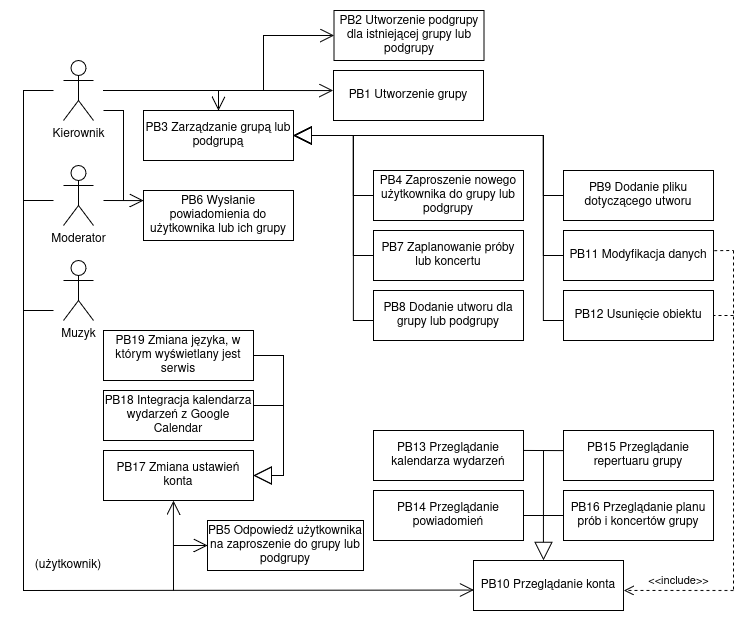

The diagram above was exported from draw.io. Its source (the exported page's mxGraphModel, read from the mxfile embedded in the PNG):
<mxGraphModel dx="1604" dy="795" grid="1" gridSize="10" guides="1" tooltips="1" connect="1" arrows="1" fold="1" page="1" pageScale="1" pageWidth="827" pageHeight="1169" math="0" shadow="0">
  <root>
    <mxCell id="0" />
    <mxCell id="1" parent="0" />
    <mxCell id="YTAk9-LQt8N72tjK4jAE-1" value="Kierownik" style="shape=umlActor;verticalLabelPosition=bottom;verticalAlign=top;html=1;outlineConnect=0;" parent="1" vertex="1">
      <mxGeometry x="120" y="100" width="30" height="60" as="geometry" />
    </mxCell>
    <mxCell id="YTAk9-LQt8N72tjK4jAE-2" value="Muzyk" style="shape=umlActor;verticalLabelPosition=bottom;verticalAlign=top;html=1;outlineConnect=0;" parent="1" vertex="1">
      <mxGeometry x="120" y="300" width="30" height="60" as="geometry" />
    </mxCell>
    <mxCell id="YTAk9-LQt8N72tjK4jAE-4" value="PB1 Utworzenie grupy" style="text;html=1;align=center;verticalAlign=middle;whiteSpace=wrap;rounded=0;strokeColor=default;" parent="1" vertex="1">
      <mxGeometry x="390" y="110" width="150" height="50" as="geometry" />
    </mxCell>
    <mxCell id="YTAk9-LQt8N72tjK4jAE-6" value="PB2 Utworzenie podgrupy dla istniejącej grupy lub podgrupy" style="text;html=1;align=center;verticalAlign=middle;whiteSpace=wrap;rounded=0;strokeColor=default;" parent="1" vertex="1">
      <mxGeometry x="390.5" y="50" width="150" height="50" as="geometry" />
    </mxCell>
    <mxCell id="YTAk9-LQt8N72tjK4jAE-7" value="PB3 Zarządzanie grupą lub podgrupą" style="text;html=1;align=center;verticalAlign=middle;whiteSpace=wrap;rounded=0;strokeColor=default;" parent="1" vertex="1">
      <mxGeometry x="200" y="150" width="150" height="50" as="geometry" />
    </mxCell>
    <mxCell id="YTAk9-LQt8N72tjK4jAE-8" value="PB4 Zaproszenie nowego użytkownika do grupy lub podgrupy" style="text;html=1;align=center;verticalAlign=middle;whiteSpace=wrap;rounded=0;strokeColor=default;" parent="1" vertex="1">
      <mxGeometry x="430" y="210" width="150" height="50" as="geometry" />
    </mxCell>
    <mxCell id="YTAk9-LQt8N72tjK4jAE-9" value="PB5 Odpowiedź użytkownika na zaproszenie do grupy lub podgrupy" style="text;html=1;align=center;verticalAlign=middle;whiteSpace=wrap;rounded=0;strokeColor=default;" parent="1" vertex="1">
      <mxGeometry x="264" y="560" width="156" height="50" as="geometry" />
    </mxCell>
    <mxCell id="YTAk9-LQt8N72tjK4jAE-11" value="PB6 Wysłanie powiadomienia do użytkownika lub ich grupy " style="text;html=1;align=center;verticalAlign=middle;whiteSpace=wrap;rounded=0;strokeColor=default;" parent="1" vertex="1">
      <mxGeometry x="200" y="230" width="150" height="50" as="geometry" />
    </mxCell>
    <mxCell id="YTAk9-LQt8N72tjK4jAE-12" value="PB7 Zaplanowanie próby lub koncertu" style="text;html=1;align=center;verticalAlign=middle;whiteSpace=wrap;rounded=0;strokeColor=default;" parent="1" vertex="1">
      <mxGeometry x="430" y="270" width="150" height="50" as="geometry" />
    </mxCell>
    <mxCell id="YTAk9-LQt8N72tjK4jAE-13" value="PB8 Dodanie utworu dla grupy lub podgrupy" style="text;html=1;align=center;verticalAlign=middle;whiteSpace=wrap;rounded=0;strokeColor=default;" parent="1" vertex="1">
      <mxGeometry x="430" y="330" width="150" height="50" as="geometry" />
    </mxCell>
    <mxCell id="YTAk9-LQt8N72tjK4jAE-14" value="PB9 Dodanie pliku dotyczącego utworu" style="text;html=1;align=center;verticalAlign=middle;whiteSpace=wrap;rounded=0;strokeColor=default;" parent="1" vertex="1">
      <mxGeometry x="620" y="210" width="150" height="50" as="geometry" />
    </mxCell>
    <mxCell id="YTAk9-LQt8N72tjK4jAE-15" value="PB11 Modyfikacja danych" style="text;html=1;align=center;verticalAlign=middle;whiteSpace=wrap;rounded=0;strokeColor=default;" parent="1" vertex="1">
      <mxGeometry x="620" y="270" width="150" height="50" as="geometry" />
    </mxCell>
    <mxCell id="YTAk9-LQt8N72tjK4jAE-16" value="PB12 Usunięcie obiektu" style="text;html=1;align=center;verticalAlign=middle;whiteSpace=wrap;rounded=0;strokeColor=default;" parent="1" vertex="1">
      <mxGeometry x="620" y="330" width="150" height="50" as="geometry" />
    </mxCell>
    <mxCell id="YTAk9-LQt8N72tjK4jAE-17" value="PB13 Przeglądanie kalendarza wydarzeń" style="text;html=1;align=center;verticalAlign=middle;whiteSpace=wrap;rounded=0;strokeColor=default;" parent="1" vertex="1">
      <mxGeometry x="430" y="470" width="150" height="50" as="geometry" />
    </mxCell>
    <mxCell id="YTAk9-LQt8N72tjK4jAE-18" value="PB14 Przeglądanie powiadomień" style="text;html=1;align=center;verticalAlign=middle;whiteSpace=wrap;rounded=0;strokeColor=default;" parent="1" vertex="1">
      <mxGeometry x="430" y="530" width="150" height="50" as="geometry" />
    </mxCell>
    <mxCell id="YTAk9-LQt8N72tjK4jAE-19" value="PB15 Przeglądanie repertuaru grupy" style="text;html=1;align=center;verticalAlign=middle;whiteSpace=wrap;rounded=0;strokeColor=default;" parent="1" vertex="1">
      <mxGeometry x="620" y="470" width="150" height="50" as="geometry" />
    </mxCell>
    <mxCell id="YTAk9-LQt8N72tjK4jAE-20" value="PB16 Przeglądanie planu prób i koncertów grupy" style="text;html=1;align=center;verticalAlign=middle;whiteSpace=wrap;rounded=0;strokeColor=default;" parent="1" vertex="1">
      <mxGeometry x="620" y="530" width="150" height="50" as="geometry" />
    </mxCell>
    <mxCell id="YTAk9-LQt8N72tjK4jAE-21" value="PB17 Zmiana ustawień konta" style="text;html=1;align=center;verticalAlign=middle;whiteSpace=wrap;rounded=0;strokeColor=default;" parent="1" vertex="1">
      <mxGeometry x="160" y="490" width="150" height="50" as="geometry" />
    </mxCell>
    <mxCell id="YTAk9-LQt8N72tjK4jAE-22" value="PB18 Integracja kalendarza wydarzeń z Google Calendar" style="text;html=1;align=center;verticalAlign=middle;whiteSpace=wrap;rounded=0;strokeColor=default;" parent="1" vertex="1">
      <mxGeometry x="160" y="430" width="150" height="50" as="geometry" />
    </mxCell>
    <mxCell id="YTAk9-LQt8N72tjK4jAE-29" value="" style="endArrow=block;endSize=16;endFill=0;html=1;rounded=0;entryX=1;entryY=0.5;entryDx=0;entryDy=0;" parent="1" target="YTAk9-LQt8N72tjK4jAE-7" edge="1">
      <mxGeometry width="160" relative="1" as="geometry">
        <mxPoint x="620" y="360" as="sourcePoint" />
        <mxPoint x="440" y="170" as="targetPoint" />
        <Array as="points">
          <mxPoint x="600" y="360" />
          <mxPoint x="600" y="175" />
        </Array>
      </mxGeometry>
    </mxCell>
    <mxCell id="YTAk9-LQt8N72tjK4jAE-35" value="" style="endArrow=block;endSize=16;endFill=0;html=1;rounded=0;entryX=1;entryY=0.5;entryDx=0;entryDy=0;" parent="1" target="YTAk9-LQt8N72tjK4jAE-7" edge="1">
      <mxGeometry width="160" relative="1" as="geometry">
        <mxPoint x="430" y="360" as="sourcePoint" />
        <mxPoint x="250" y="170" as="targetPoint" />
        <Array as="points">
          <mxPoint x="410" y="360" />
          <mxPoint x="410" y="175" />
        </Array>
      </mxGeometry>
    </mxCell>
    <mxCell id="YTAk9-LQt8N72tjK4jAE-36" value="" style="endArrow=block;endSize=16;endFill=0;html=1;rounded=0;entryX=1;entryY=0.5;entryDx=0;entryDy=0;" parent="1" target="YTAk9-LQt8N72tjK4jAE-7" edge="1">
      <mxGeometry width="160" relative="1" as="geometry">
        <mxPoint x="620" y="295" as="sourcePoint" />
        <mxPoint x="350" y="110" as="targetPoint" />
        <Array as="points">
          <mxPoint x="600" y="295" />
          <mxPoint x="600" y="175" />
        </Array>
      </mxGeometry>
    </mxCell>
    <mxCell id="YTAk9-LQt8N72tjK4jAE-37" value="" style="endArrow=block;endSize=16;endFill=0;html=1;rounded=0;" parent="1" edge="1">
      <mxGeometry width="160" relative="1" as="geometry">
        <mxPoint x="620" y="235" as="sourcePoint" />
        <mxPoint x="350" y="175" as="targetPoint" />
        <Array as="points">
          <mxPoint x="600" y="235" />
          <mxPoint x="600" y="175" />
        </Array>
      </mxGeometry>
    </mxCell>
    <mxCell id="YTAk9-LQt8N72tjK4jAE-38" value="" style="endArrow=block;endSize=16;endFill=0;html=1;rounded=0;entryX=1;entryY=0.5;entryDx=0;entryDy=0;" parent="1" target="YTAk9-LQt8N72tjK4jAE-7" edge="1">
      <mxGeometry width="160" relative="1" as="geometry">
        <mxPoint x="430" y="295" as="sourcePoint" />
        <mxPoint x="160" y="110" as="targetPoint" />
        <Array as="points">
          <mxPoint x="410" y="295" />
          <mxPoint x="410" y="175" />
        </Array>
      </mxGeometry>
    </mxCell>
    <mxCell id="YTAk9-LQt8N72tjK4jAE-39" value="" style="endArrow=block;endSize=16;endFill=0;html=1;rounded=0;entryX=1;entryY=0.5;entryDx=0;entryDy=0;" parent="1" target="YTAk9-LQt8N72tjK4jAE-7" edge="1">
      <mxGeometry width="160" relative="1" as="geometry">
        <mxPoint x="430" y="235" as="sourcePoint" />
        <mxPoint x="360" y="180" as="targetPoint" />
        <Array as="points">
          <mxPoint x="410" y="235" />
          <mxPoint x="410" y="175" />
        </Array>
      </mxGeometry>
    </mxCell>
    <mxCell id="YTAk9-LQt8N72tjK4jAE-48" value="" style="endArrow=open;endFill=1;endSize=12;html=1;rounded=0;entryX=0.5;entryY=0;entryDx=0;entryDy=0;" parent="1" target="YTAk9-LQt8N72tjK4jAE-7" edge="1">
      <mxGeometry width="160" relative="1" as="geometry">
        <mxPoint x="160" y="130" as="sourcePoint" />
        <mxPoint x="275" y="110" as="targetPoint" />
        <Array as="points">
          <mxPoint x="275" y="130" />
        </Array>
      </mxGeometry>
    </mxCell>
    <mxCell id="YTAk9-LQt8N72tjK4jAE-52" value="" style="endArrow=open;endFill=1;endSize=12;html=1;rounded=0;entryX=0;entryY=0.5;entryDx=0;entryDy=0;" parent="1" target="YTAk9-LQt8N72tjK4jAE-9" edge="1">
      <mxGeometry width="160" relative="1" as="geometry">
        <mxPoint x="230" y="585" as="sourcePoint" />
        <mxPoint x="260" y="380" as="targetPoint" />
      </mxGeometry>
    </mxCell>
    <mxCell id="YTAk9-LQt8N72tjK4jAE-53" value="" style="endArrow=none;html=1;rounded=0;" parent="1" edge="1">
      <mxGeometry width="50" height="50" relative="1" as="geometry">
        <mxPoint x="110" y="350" as="sourcePoint" />
        <mxPoint x="80" y="350" as="targetPoint" />
      </mxGeometry>
    </mxCell>
    <mxCell id="YTAk9-LQt8N72tjK4jAE-60" value="" style="endArrow=block;endSize=16;endFill=0;html=1;rounded=0;entryX=1;entryY=0.5;entryDx=0;entryDy=0;exitX=1;exitY=0.5;exitDx=0;exitDy=0;" parent="1" target="YTAk9-LQt8N72tjK4jAE-21" edge="1">
      <mxGeometry width="160" relative="1" as="geometry">
        <mxPoint x="310" y="445" as="sourcePoint" />
        <mxPoint x="310" y="565" as="targetPoint" />
        <Array as="points">
          <mxPoint x="340" y="445" />
          <mxPoint x="340" y="515" />
        </Array>
      </mxGeometry>
    </mxCell>
    <mxCell id="YTAk9-LQt8N72tjK4jAE-62" value="" style="endArrow=open;endFill=1;endSize=12;html=1;rounded=0;entryX=0.466;entryY=1.005;entryDx=0;entryDy=0;entryPerimeter=0;" parent="1" target="YTAk9-LQt8N72tjK4jAE-21" edge="1">
      <mxGeometry width="160" relative="1" as="geometry">
        <mxPoint x="230" y="630" as="sourcePoint" />
        <mxPoint x="230" y="550" as="targetPoint" />
      </mxGeometry>
    </mxCell>
    <mxCell id="9UnaEEfQ-T7NYA0m3JQP-1" value="PB10 Przeglądanie konta" style="text;html=1;align=center;verticalAlign=middle;whiteSpace=wrap;rounded=0;strokeColor=default;" parent="1" vertex="1">
      <mxGeometry x="530" y="600" width="150" height="50" as="geometry" />
    </mxCell>
    <mxCell id="9UnaEEfQ-T7NYA0m3JQP-2" value="(użytkownik)" style="text;html=1;align=center;verticalAlign=middle;whiteSpace=wrap;rounded=0;" parent="1" vertex="1">
      <mxGeometry x="90" y="590" width="70" height="30" as="geometry" />
    </mxCell>
    <mxCell id="9UnaEEfQ-T7NYA0m3JQP-3" value="" style="endArrow=open;endFill=1;endSize=12;html=1;rounded=0;entryX=0.002;entryY=0.591;entryDx=0;entryDy=0;entryPerimeter=0;" parent="1" target="9UnaEEfQ-T7NYA0m3JQP-1" edge="1">
      <mxGeometry width="160" relative="1" as="geometry">
        <mxPoint x="110" y="130" as="sourcePoint" />
        <mxPoint x="530" y="560" as="targetPoint" />
        <Array as="points">
          <mxPoint x="80" y="130" />
          <mxPoint x="80" y="630" />
        </Array>
      </mxGeometry>
    </mxCell>
    <mxCell id="9UnaEEfQ-T7NYA0m3JQP-4" value="" style="endArrow=block;endSize=16;endFill=0;html=1;rounded=0;entryX=0.466;entryY=-0.004;entryDx=0;entryDy=0;entryPerimeter=0;" parent="1" target="9UnaEEfQ-T7NYA0m3JQP-1" edge="1">
      <mxGeometry width="160" relative="1" as="geometry">
        <mxPoint x="600" y="490" as="sourcePoint" />
        <mxPoint x="604.8" y="600" as="targetPoint" />
      </mxGeometry>
    </mxCell>
    <mxCell id="9UnaEEfQ-T7NYA0m3JQP-5" value="" style="endArrow=none;html=1;rounded=0;entryX=0;entryY=0.5;entryDx=0;entryDy=0;exitX=1;exitY=0.5;exitDx=0;exitDy=0;" parent="1" source="YTAk9-LQt8N72tjK4jAE-18" target="YTAk9-LQt8N72tjK4jAE-20" edge="1">
      <mxGeometry width="50" height="50" relative="1" as="geometry">
        <mxPoint x="540" y="600" as="sourcePoint" />
        <mxPoint x="590" y="550" as="targetPoint" />
      </mxGeometry>
    </mxCell>
    <mxCell id="9UnaEEfQ-T7NYA0m3JQP-6" value="" style="endArrow=none;html=1;rounded=0;entryX=-0.003;entryY=0.402;entryDx=0;entryDy=0;exitX=0.998;exitY=0.399;exitDx=0;exitDy=0;entryPerimeter=0;exitPerimeter=0;" parent="1" source="YTAk9-LQt8N72tjK4jAE-17" target="YTAk9-LQt8N72tjK4jAE-19" edge="1">
      <mxGeometry width="50" height="50" relative="1" as="geometry">
        <mxPoint x="540" y="600" as="sourcePoint" />
        <mxPoint x="590" y="550" as="targetPoint" />
      </mxGeometry>
    </mxCell>
    <mxCell id="9UnaEEfQ-T7NYA0m3JQP-7" value="&amp;lt;&amp;lt;include&amp;gt;&amp;gt;" style="html=1;verticalAlign=bottom;endArrow=open;dashed=1;endSize=8;curved=0;rounded=0;entryX=1.002;entryY=0.599;entryDx=0;entryDy=0;entryPerimeter=0;" parent="1" target="9UnaEEfQ-T7NYA0m3JQP-1" edge="1">
      <mxGeometry relative="1" as="geometry">
        <mxPoint x="790" y="630" as="sourcePoint" />
        <mxPoint x="681" y="630" as="targetPoint" />
      </mxGeometry>
    </mxCell>
    <mxCell id="9UnaEEfQ-T7NYA0m3JQP-8" value="" style="endArrow=none;dashed=1;html=1;rounded=0;" parent="1" edge="1">
      <mxGeometry width="50" height="50" relative="1" as="geometry">
        <mxPoint x="790" y="290" as="sourcePoint" />
        <mxPoint x="790" y="630" as="targetPoint" />
      </mxGeometry>
    </mxCell>
    <mxCell id="9UnaEEfQ-T7NYA0m3JQP-9" value="" style="endArrow=none;dashed=1;html=1;rounded=0;entryX=1;entryY=0.5;entryDx=0;entryDy=0;" parent="1" target="YTAk9-LQt8N72tjK4jAE-16" edge="1">
      <mxGeometry width="50" height="50" relative="1" as="geometry">
        <mxPoint x="790" y="355" as="sourcePoint" />
        <mxPoint x="480" y="390" as="targetPoint" />
      </mxGeometry>
    </mxCell>
    <mxCell id="9UnaEEfQ-T7NYA0m3JQP-10" value="" style="endArrow=none;dashed=1;html=1;rounded=0;exitX=1.005;exitY=0.404;exitDx=0;exitDy=0;exitPerimeter=0;" parent="1" source="YTAk9-LQt8N72tjK4jAE-15" edge="1">
      <mxGeometry width="50" height="50" relative="1" as="geometry">
        <mxPoint x="800" y="365" as="sourcePoint" />
        <mxPoint x="790" y="290" as="targetPoint" />
      </mxGeometry>
    </mxCell>
    <mxCell id="YTAk9-LQt8N72tjK4jAE-23" value="PB19 Zmiana języka, w którym wyświetlany jest serwis" style="text;html=1;align=center;verticalAlign=middle;whiteSpace=wrap;rounded=0;strokeColor=default;" parent="1" vertex="1">
      <mxGeometry x="160" y="370" width="150" height="50" as="geometry" />
    </mxCell>
    <mxCell id="ttsIS9iekYBvB8s5X2fF-6" value="Moderator" style="shape=umlActor;verticalLabelPosition=bottom;verticalAlign=top;html=1;outlineConnect=0;" parent="1" vertex="1">
      <mxGeometry x="120" y="205" width="30" height="60" as="geometry" />
    </mxCell>
    <mxCell id="ttsIS9iekYBvB8s5X2fF-8" value="" style="endArrow=none;html=1;rounded=0;" parent="1" edge="1">
      <mxGeometry width="50" height="50" relative="1" as="geometry">
        <mxPoint x="80" y="240" as="sourcePoint" />
        <mxPoint x="110" y="240" as="targetPoint" />
      </mxGeometry>
    </mxCell>
    <mxCell id="ttsIS9iekYBvB8s5X2fF-10" value="" style="endArrow=open;endFill=1;endSize=12;html=1;rounded=0;entryX=0.001;entryY=0.202;entryDx=0;entryDy=0;entryPerimeter=0;" parent="1" target="YTAk9-LQt8N72tjK4jAE-11" edge="1">
      <mxGeometry width="160" relative="1" as="geometry">
        <mxPoint x="160" y="240" as="sourcePoint" />
        <mxPoint x="260" y="330" as="targetPoint" />
      </mxGeometry>
    </mxCell>
    <mxCell id="ttsIS9iekYBvB8s5X2fF-11" value="" style="endArrow=none;html=1;rounded=0;" parent="1" edge="1">
      <mxGeometry width="50" height="50" relative="1" as="geometry">
        <mxPoint x="180" y="240" as="sourcePoint" />
        <mxPoint x="160" y="150" as="targetPoint" />
        <Array as="points">
          <mxPoint x="180" y="150" />
        </Array>
      </mxGeometry>
    </mxCell>
    <mxCell id="ZIxn5-Gtsm_b_ZhFhu9--1" value="" style="endArrow=open;endFill=1;endSize=12;html=1;rounded=0;entryX=0;entryY=0.5;entryDx=0;entryDy=0;" parent="1" target="YTAk9-LQt8N72tjK4jAE-6" edge="1">
      <mxGeometry width="160" relative="1" as="geometry">
        <mxPoint x="270" y="130" as="sourcePoint" />
        <mxPoint x="320" y="40" as="targetPoint" />
        <Array as="points">
          <mxPoint x="320" y="130" />
          <mxPoint x="320" y="75" />
        </Array>
      </mxGeometry>
    </mxCell>
    <mxCell id="ZIxn5-Gtsm_b_ZhFhu9--2" value="" style="endArrow=open;endFill=1;endSize=12;html=1;rounded=0;entryX=-0.003;entryY=0.401;entryDx=0;entryDy=0;entryPerimeter=0;" parent="1" target="YTAk9-LQt8N72tjK4jAE-4" edge="1">
      <mxGeometry width="160" relative="1" as="geometry">
        <mxPoint x="270" y="130" as="sourcePoint" />
        <mxPoint x="310" y="40" as="targetPoint" />
        <Array as="points">
          <mxPoint x="320" y="130" />
        </Array>
      </mxGeometry>
    </mxCell>
    <mxCell id="ZIxn5-Gtsm_b_ZhFhu9--5" value="" style="endArrow=block;endSize=16;endFill=0;html=1;rounded=0;entryX=1;entryY=0.5;entryDx=0;entryDy=0;exitX=1;exitY=0.5;exitDx=0;exitDy=0;" parent="1" source="YTAk9-LQt8N72tjK4jAE-23" target="YTAk9-LQt8N72tjK4jAE-21" edge="1">
      <mxGeometry width="160" relative="1" as="geometry">
        <mxPoint x="320" y="430" as="sourcePoint" />
        <mxPoint x="320" y="500" as="targetPoint" />
        <Array as="points">
          <mxPoint x="340" y="395" />
          <mxPoint x="340" y="515" />
        </Array>
      </mxGeometry>
    </mxCell>
  </root>
</mxGraphModel>